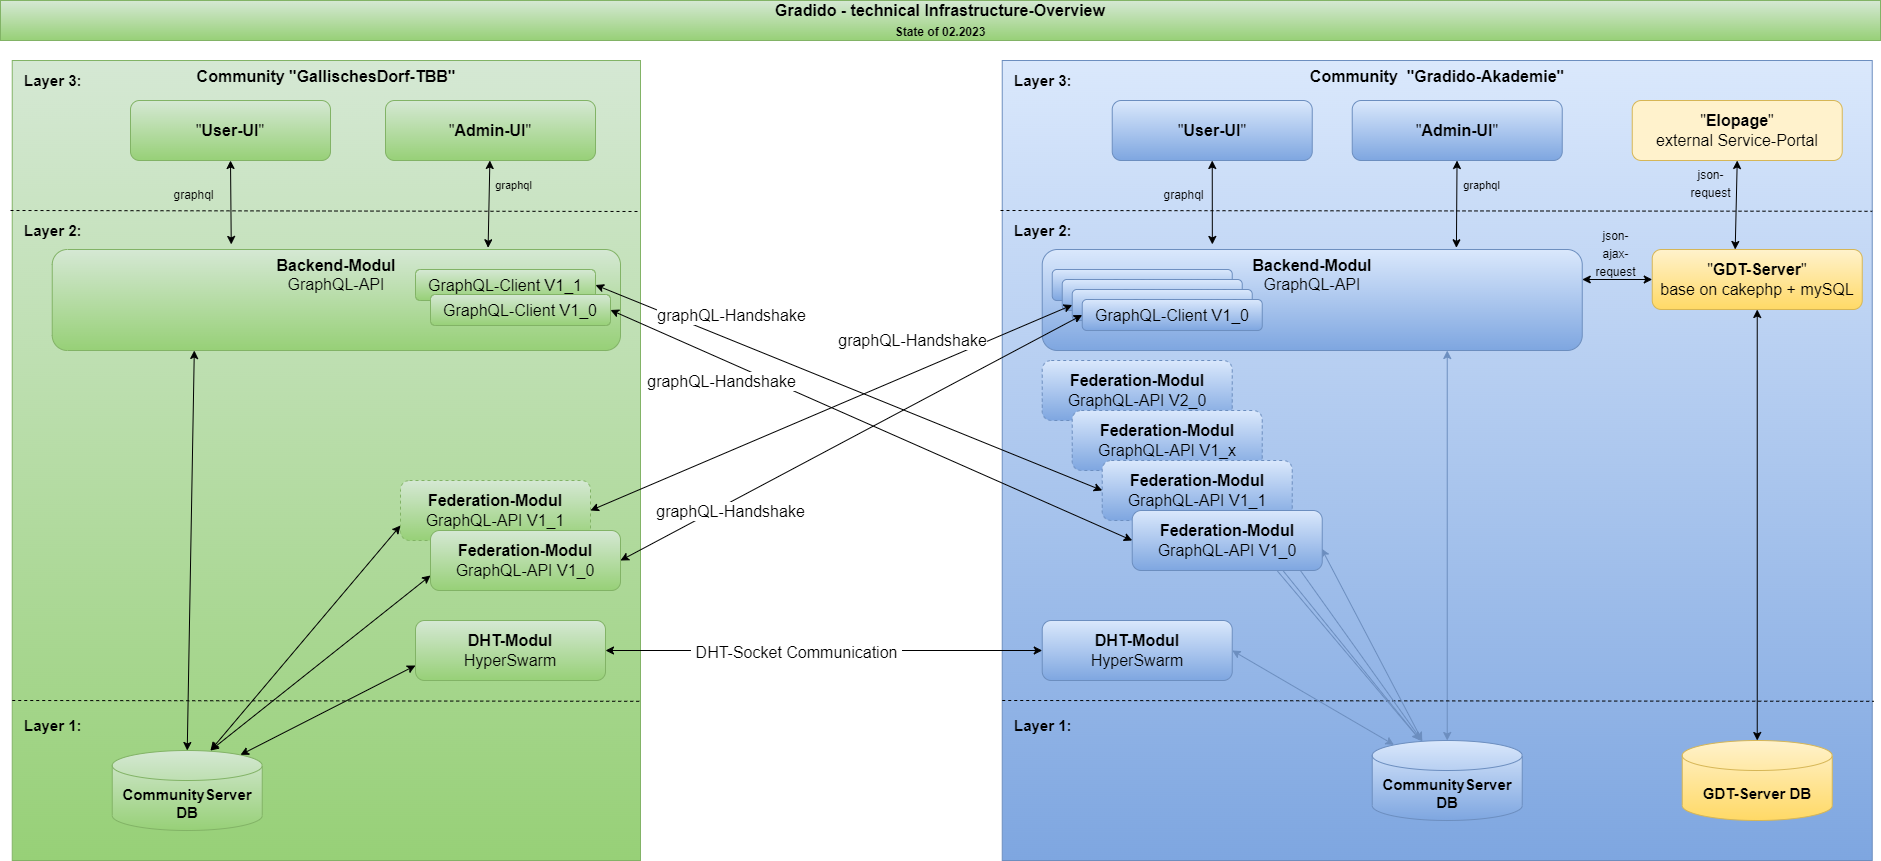

The diagram above was exported from draw.io. Its source (the exported page's mxGraphModel, read from the mxfile embedded in the PNG):
<mxGraphModel dx="3797" dy="717" grid="1" gridSize="10" guides="1" tooltips="1" connect="1" arrows="1" fold="1" page="1" pageScale="1" pageWidth="2336" pageHeight="1654" math="0" shadow="0">
  <root>
    <mxCell id="0" />
    <mxCell id="1" parent="0" />
    <mxCell id="2" value="Community&amp;nbsp; &quot;Gradido-Akademie&quot;" style="rounded=0;whiteSpace=wrap;html=1;fillColor=#dae8fc;strokeColor=#6c8ebf;verticalAlign=top;fontSize=16;fontStyle=1;gradientColor=#7ea6e0;" parent="1" vertex="1">
      <mxGeometry x="-158.26" y="80" width="870" height="800" as="geometry" />
    </mxCell>
    <mxCell id="3" value="Gradido - technical Infrastructure-Overview&lt;br&gt;&lt;font style=&quot;font-size: 12px&quot;&gt;State of 02.2023&lt;/font&gt;" style="text;html=1;strokeColor=#82b366;fillColor=#d5e8d4;align=center;verticalAlign=middle;whiteSpace=wrap;rounded=0;fontSize=16;fontStyle=1;labelBorderColor=none;gradientColor=#97d077;" parent="1" vertex="1">
      <mxGeometry x="-1160" y="20" width="1880" height="40" as="geometry" />
    </mxCell>
    <mxCell id="4" value="&lt;b&gt;Backend-Modul&lt;/b&gt;&lt;br&gt;GraphQL-API" style="rounded=1;whiteSpace=wrap;html=1;fontSize=16;align=center;fillColor=#dae8fc;strokeColor=#6c8ebf;gradientColor=#7ea6e0;verticalAlign=top;" parent="1" vertex="1">
      <mxGeometry x="-118.25999999999999" y="269" width="540" height="101" as="geometry" />
    </mxCell>
    <mxCell id="7" value="CommunityServer DB" style="shape=cylinder3;whiteSpace=wrap;html=1;boundedLbl=1;backgroundOutline=1;size=15;fillColor=#dae8fc;strokeColor=#6c8ebf;fontSize=15;fontStyle=1;gradientColor=#7ea6e0;" parent="1" vertex="1">
      <mxGeometry x="211.74" y="760" width="150" height="80" as="geometry" />
    </mxCell>
    <mxCell id="8" value="" style="endArrow=classic;startArrow=classic;html=1;fontSize=15;exitX=0.5;exitY=0;exitDx=0;exitDy=0;exitPerimeter=0;entryX=0.75;entryY=1;entryDx=0;entryDy=0;fillColor=#dae8fc;gradientColor=#7ea6e0;strokeColor=#6c8ebf;" parent="1" source="7" target="4" edge="1">
      <mxGeometry width="50" height="50" relative="1" as="geometry">
        <mxPoint x="191.74" y="590" as="sourcePoint" />
        <mxPoint x="241.74" y="540" as="targetPoint" />
      </mxGeometry>
    </mxCell>
    <mxCell id="15" value="&lt;b&gt;Layer 1:&lt;/b&gt;" style="text;html=1;strokeColor=#6c8ebf;fillColor=#dae8fc;align=left;verticalAlign=middle;whiteSpace=wrap;rounded=0;glass=0;labelBackgroundColor=none;fontSize=15;opacity=0;gradientColor=#7ea6e0;" parent="1" vertex="1">
      <mxGeometry x="-148.26" y="735" width="70" height="20" as="geometry" />
    </mxCell>
    <mxCell id="16" value="" style="endArrow=none;dashed=1;html=1;fontSize=15;fontColor=#000000;entryX=1.002;entryY=0.801;entryDx=0;entryDy=0;entryPerimeter=0;" parent="1" target="2" edge="1">
      <mxGeometry width="50" height="50" relative="1" as="geometry">
        <mxPoint x="-158.26" y="720" as="sourcePoint" />
        <mxPoint x="603.74" y="720" as="targetPoint" />
      </mxGeometry>
    </mxCell>
    <mxCell id="17" value="&lt;b&gt;Layer 2:&lt;/b&gt;" style="text;html=1;strokeColor=none;fillColor=none;align=left;verticalAlign=middle;whiteSpace=wrap;rounded=0;glass=0;labelBackgroundColor=none;fontSize=15;fontColor=#000000;opacity=0;" parent="1" vertex="1">
      <mxGeometry x="-148.26" y="240" width="70" height="20" as="geometry" />
    </mxCell>
    <mxCell id="21" value="&quot;&lt;b&gt;GDT-Server&lt;/b&gt;&quot; &lt;br&gt;base on cakephp + mySQL" style="rounded=1;whiteSpace=wrap;html=1;fontSize=16;align=center;fillColor=#fff2cc;strokeColor=#d6b656;gradientColor=#ffd966;" parent="1" vertex="1">
      <mxGeometry x="491.74" y="269" width="210" height="60" as="geometry" />
    </mxCell>
    <mxCell id="22" value="GDT-Server DB" style="shape=cylinder3;whiteSpace=wrap;html=1;boundedLbl=1;backgroundOutline=1;size=15;fillColor=#fff2cc;strokeColor=#d6b656;fontSize=15;fontStyle=1;gradientColor=#ffd966;" parent="1" vertex="1">
      <mxGeometry x="521.74" y="760" width="150" height="80" as="geometry" />
    </mxCell>
    <mxCell id="23" value="" style="endArrow=classic;startArrow=classic;html=1;fontSize=15;exitX=0.5;exitY=0;exitDx=0;exitDy=0;exitPerimeter=0;" parent="1" source="22" target="21" edge="1">
      <mxGeometry width="50" height="50" relative="1" as="geometry">
        <mxPoint x="381.74" y="590" as="sourcePoint" />
        <mxPoint x="586.6200000000001" y="370" as="targetPoint" />
      </mxGeometry>
    </mxCell>
    <mxCell id="24" value="" style="endArrow=classic;startArrow=classic;html=1;fontSize=15;fontColor=#000000;entryX=0;entryY=0.5;entryDx=0;entryDy=0;" parent="1" target="21" edge="1">
      <mxGeometry width="50" height="50" relative="1" as="geometry">
        <mxPoint x="421.74" y="299" as="sourcePoint" />
        <mxPoint x="401.74" y="479" as="targetPoint" />
      </mxGeometry>
    </mxCell>
    <mxCell id="25" value="&lt;font style=&quot;font-size: 12px&quot;&gt;json-&lt;br&gt;ajax-&lt;br&gt;request&lt;/font&gt;" style="edgeLabel;html=1;align=center;verticalAlign=middle;resizable=0;points=[];fontSize=15;fontColor=#000000;labelBackgroundColor=none;" parent="24" vertex="1" connectable="0">
      <mxGeometry x="-0.3429" relative="1" as="geometry">
        <mxPoint x="10" y="-28" as="offset" />
      </mxGeometry>
    </mxCell>
    <mxCell id="30" value="" style="endArrow=none;dashed=1;html=1;fontSize=15;fontColor=#000000;entryX=1.002;entryY=0.401;entryDx=0;entryDy=0;entryPerimeter=0;exitX=0;exitY=0.4;exitDx=0;exitDy=0;exitPerimeter=0;" parent="1" edge="1">
      <mxGeometry width="50" height="50" relative="1" as="geometry">
        <mxPoint x="-159.9999999999999" y="230" as="sourcePoint" />
        <mxPoint x="711.7399999999999" y="230.79999999999995" as="targetPoint" />
      </mxGeometry>
    </mxCell>
    <mxCell id="31" value="&lt;b&gt;Layer 3:&lt;/b&gt;" style="text;html=1;strokeColor=none;fillColor=none;align=left;verticalAlign=middle;whiteSpace=wrap;rounded=0;glass=0;labelBackgroundColor=none;fontSize=15;fontColor=#000000;opacity=0;" parent="1" vertex="1">
      <mxGeometry x="-148.26" y="90" width="70" height="20" as="geometry" />
    </mxCell>
    <mxCell id="32" value="&quot;&lt;b&gt;Elopage&lt;/b&gt;&quot; &lt;br&gt;external Service-Portal" style="rounded=1;whiteSpace=wrap;html=1;fontSize=16;align=center;fillColor=#fff2cc;strokeColor=#d6b656;" parent="1" vertex="1">
      <mxGeometry x="471.74" y="120" width="210" height="60" as="geometry" />
    </mxCell>
    <mxCell id="33" value="&quot;&lt;b&gt;User-UI&lt;/b&gt;&quot;" style="rounded=1;whiteSpace=wrap;html=1;fontSize=16;align=center;fillColor=#dae8fc;strokeColor=#6c8ebf;gradientColor=#7ea6e0;" parent="1" vertex="1">
      <mxGeometry x="-48.25999999999999" y="120" width="200" height="60" as="geometry" />
    </mxCell>
    <mxCell id="34" value="" style="endArrow=classic;startArrow=classic;html=1;fontSize=15;fontColor=#000000;entryX=0.5;entryY=1;entryDx=0;entryDy=0;exitX=0.315;exitY=-0.05;exitDx=0;exitDy=0;exitPerimeter=0;" parent="1" source="4" target="33" edge="1">
      <mxGeometry width="50" height="50" relative="1" as="geometry">
        <mxPoint x="351.74" y="420" as="sourcePoint" />
        <mxPoint x="401.74" y="370" as="targetPoint" />
      </mxGeometry>
    </mxCell>
    <mxCell id="35" value="" style="endArrow=classic;startArrow=classic;html=1;fontSize=15;fontColor=#000000;entryX=0.5;entryY=1;entryDx=0;entryDy=0;exitX=0.395;exitY=0;exitDx=0;exitDy=0;exitPerimeter=0;" parent="1" source="21" target="32" edge="1">
      <mxGeometry width="50" height="50" relative="1" as="geometry">
        <mxPoint x="576.24" y="310" as="sourcePoint" />
        <mxPoint x="576.24" y="180" as="targetPoint" />
      </mxGeometry>
    </mxCell>
    <mxCell id="36" value="&lt;span style=&quot;font-size: 12px&quot;&gt;graphql&lt;/span&gt;" style="edgeLabel;html=1;align=center;verticalAlign=middle;resizable=0;points=[];fontSize=15;fontColor=#000000;labelBackgroundColor=none;" parent="1" vertex="1" connectable="0">
      <mxGeometry x="191.74" y="216" as="geometry">
        <mxPoint x="-169" y="-4" as="offset" />
      </mxGeometry>
    </mxCell>
    <mxCell id="37" value="&lt;font style=&quot;font-size: 12px&quot;&gt;json-&lt;br&gt;request&lt;/font&gt;" style="edgeLabel;html=1;align=center;verticalAlign=middle;resizable=0;points=[];fontSize=15;fontColor=#000000;labelBackgroundColor=none;" parent="1" vertex="1" connectable="0">
      <mxGeometry x="551.74" y="216" as="geometry">
        <mxPoint x="-2" y="-15" as="offset" />
      </mxGeometry>
    </mxCell>
    <mxCell id="39" style="edgeStyle=none;html=1;entryX=0.767;entryY=-0.017;entryDx=0;entryDy=0;startArrow=classic;startFill=1;entryPerimeter=0;" parent="1" source="38" target="4" edge="1">
      <mxGeometry relative="1" as="geometry" />
    </mxCell>
    <mxCell id="40" value="graphql" style="edgeLabel;html=1;align=center;verticalAlign=middle;resizable=0;points=[];labelBackgroundColor=none;" parent="39" vertex="1" connectable="0">
      <mxGeometry x="-0.4305" y="1" relative="1" as="geometry">
        <mxPoint x="23" y="-1" as="offset" />
      </mxGeometry>
    </mxCell>
    <mxCell id="38" value="&quot;&lt;b&gt;Admin-UI&lt;/b&gt;&quot;" style="rounded=1;whiteSpace=wrap;html=1;fontSize=16;align=center;fillColor=#dae8fc;strokeColor=#6c8ebf;gradientColor=#7ea6e0;" parent="1" vertex="1">
      <mxGeometry x="191.74" y="120" width="210" height="60" as="geometry" />
    </mxCell>
    <mxCell id="42" style="edgeStyle=none;html=1;entryX=0.145;entryY=0;entryDx=0;entryDy=4.35;entryPerimeter=0;startArrow=classic;startFill=1;exitX=1;exitY=0.5;exitDx=0;exitDy=0;fillColor=#dae8fc;gradientColor=#7ea6e0;strokeColor=#6c8ebf;" parent="1" source="41" target="7" edge="1">
      <mxGeometry relative="1" as="geometry" />
    </mxCell>
    <mxCell id="41" value="&lt;b&gt;DHT-Modul&lt;/b&gt;&lt;br&gt;HyperSwarm" style="rounded=1;whiteSpace=wrap;html=1;fontSize=16;align=center;fillColor=#dae8fc;strokeColor=#6c8ebf;gradientColor=#7ea6e0;" parent="1" vertex="1">
      <mxGeometry x="-118.25999999999999" y="640" width="190" height="60" as="geometry" />
    </mxCell>
    <mxCell id="102" style="edgeStyle=none;html=1;fontSize=16;startArrow=classic;startFill=1;fillColor=#dae8fc;gradientColor=#7ea6e0;strokeColor=#6c8ebf;" parent="1" source="43" edge="1">
      <mxGeometry relative="1" as="geometry">
        <mxPoint x="260" y="760" as="targetPoint" />
      </mxGeometry>
    </mxCell>
    <mxCell id="43" value="&lt;b&gt;Federation-Modul&lt;/b&gt;&lt;br&gt;GraphQL-API V2_0" style="rounded=1;whiteSpace=wrap;html=1;fontSize=16;align=center;fillColor=#dae8fc;strokeColor=#6c8ebf;gradientColor=#7ea6e0;dashed=1;" parent="1" vertex="1">
      <mxGeometry x="-118.25999999999999" y="380" width="190" height="60" as="geometry" />
    </mxCell>
    <mxCell id="101" style="edgeStyle=none;html=1;fontSize=16;startArrow=classic;startFill=1;fillColor=#dae8fc;gradientColor=#7ea6e0;strokeColor=#6c8ebf;" parent="1" source="44" edge="1">
      <mxGeometry relative="1" as="geometry">
        <mxPoint x="260" y="760" as="targetPoint" />
      </mxGeometry>
    </mxCell>
    <mxCell id="44" value="&lt;b&gt;Federation-Modul&lt;/b&gt;&lt;br&gt;GraphQL-API V1_x" style="rounded=1;whiteSpace=wrap;html=1;fontSize=16;align=center;fillColor=#dae8fc;strokeColor=#6c8ebf;gradientColor=#7ea6e0;dashed=1;" parent="1" vertex="1">
      <mxGeometry x="-88.25999999999999" y="430" width="190" height="60" as="geometry" />
    </mxCell>
    <mxCell id="100" style="edgeStyle=none;html=1;entryX=0.335;entryY=0.013;entryDx=0;entryDy=0;entryPerimeter=0;fontSize=16;startArrow=classic;startFill=1;exitX=0.78;exitY=0.667;exitDx=0;exitDy=0;exitPerimeter=0;fillColor=#dae8fc;gradientColor=#7ea6e0;strokeColor=#6c8ebf;" parent="1" source="45" target="7" edge="1">
      <mxGeometry relative="1" as="geometry" />
    </mxCell>
    <mxCell id="45" value="&lt;b&gt;Federation-Modul&lt;/b&gt;&lt;br&gt;GraphQL-API V1_1" style="rounded=1;whiteSpace=wrap;html=1;fontSize=16;align=center;fillColor=#dae8fc;strokeColor=#6c8ebf;gradientColor=#7ea6e0;dashed=1;" parent="1" vertex="1">
      <mxGeometry x="-58.25999999999999" y="480" width="190" height="60" as="geometry" />
    </mxCell>
    <mxCell id="47" style="edgeStyle=none;html=1;entryX=0.333;entryY=0;entryDx=0;entryDy=0;entryPerimeter=0;startArrow=classic;startFill=1;exitX=0.996;exitY=0.633;exitDx=0;exitDy=0;exitPerimeter=0;fillColor=#dae8fc;gradientColor=#7ea6e0;strokeColor=#6c8ebf;" parent="1" source="46" target="7" edge="1">
      <mxGeometry relative="1" as="geometry" />
    </mxCell>
    <mxCell id="46" value="&lt;b&gt;Federation-Modul&lt;/b&gt;&lt;br&gt;GraphQL-API V1_0" style="rounded=1;whiteSpace=wrap;html=1;fontSize=16;align=center;fillColor=#dae8fc;strokeColor=#6c8ebf;gradientColor=#7ea6e0;" parent="1" vertex="1">
      <mxGeometry x="-28.25999999999999" y="530" width="190" height="60" as="geometry" />
    </mxCell>
    <mxCell id="48" value="GraphQL-Client V1_0" style="rounded=1;whiteSpace=wrap;html=1;fontSize=16;align=center;fillColor=#dae8fc;strokeColor=#6c8ebf;gradientColor=#7ea6e0;" parent="1" vertex="1">
      <mxGeometry x="-108.25999999999999" y="289" width="180" height="31" as="geometry" />
    </mxCell>
    <mxCell id="49" value="GraphQL-Client V1_0" style="rounded=1;whiteSpace=wrap;html=1;fontSize=16;align=center;fillColor=#dae8fc;strokeColor=#6c8ebf;gradientColor=#7ea6e0;" parent="1" vertex="1">
      <mxGeometry x="-98.25999999999999" y="299" width="180" height="31" as="geometry" />
    </mxCell>
    <mxCell id="50" value="GraphQL-Client V1_0" style="rounded=1;whiteSpace=wrap;html=1;fontSize=16;align=center;fillColor=#dae8fc;strokeColor=#6c8ebf;gradientColor=#7ea6e0;" parent="1" vertex="1">
      <mxGeometry x="-88.25999999999999" y="309" width="180" height="31" as="geometry" />
    </mxCell>
    <mxCell id="51" value="GraphQL-Client V1_0" style="rounded=1;whiteSpace=wrap;html=1;fontSize=16;align=center;fillColor=#dae8fc;strokeColor=#6c8ebf;gradientColor=#7ea6e0;" parent="1" vertex="1">
      <mxGeometry x="-78.25999999999999" y="319" width="180" height="31" as="geometry" />
    </mxCell>
    <mxCell id="52" value="Community &quot;GallischesDorf-TBB&quot;" style="rounded=0;whiteSpace=wrap;html=1;fillColor=#d5e8d4;strokeColor=#82b366;verticalAlign=top;fontStyle=1;fontSize=16;gradientColor=#97d077;" parent="1" vertex="1">
      <mxGeometry x="-1148.26" y="80" width="628.26" height="800" as="geometry" />
    </mxCell>
    <mxCell id="54" value="&lt;b&gt;Backend-Modul&lt;/b&gt;&lt;br&gt;GraphQL-API" style="rounded=1;whiteSpace=wrap;html=1;fontSize=16;align=center;fillColor=#d5e8d4;strokeColor=#82b366;gradientColor=#97d077;verticalAlign=top;" parent="1" vertex="1">
      <mxGeometry x="-1108.26" y="269" width="568.26" height="101" as="geometry" />
    </mxCell>
    <mxCell id="55" value="CommunityServer DB" style="shape=cylinder3;whiteSpace=wrap;html=1;boundedLbl=1;backgroundOutline=1;size=15;fillColor=#d5e8d4;strokeColor=#82b366;fontSize=15;fontStyle=1;gradientColor=#97d077;" parent="1" vertex="1">
      <mxGeometry x="-1048.26" y="770" width="150" height="80" as="geometry" />
    </mxCell>
    <mxCell id="56" value="" style="endArrow=classic;startArrow=classic;html=1;fontSize=15;exitX=0.5;exitY=0;exitDx=0;exitDy=0;exitPerimeter=0;entryX=0.25;entryY=1;entryDx=0;entryDy=0;" parent="1" source="55" target="54" edge="1">
      <mxGeometry width="50" height="50" relative="1" as="geometry">
        <mxPoint x="-798.26" y="590" as="sourcePoint" />
        <mxPoint x="-748.26" y="540" as="targetPoint" />
      </mxGeometry>
    </mxCell>
    <mxCell id="57" value="&lt;b&gt;Layer 1:&lt;/b&gt;" style="text;html=1;strokeColor=none;fillColor=none;align=left;verticalAlign=middle;whiteSpace=wrap;rounded=0;glass=0;labelBackgroundColor=none;fontSize=15;fontColor=#000000;opacity=0;" parent="1" vertex="1">
      <mxGeometry x="-1138.26" y="735" width="70" height="20" as="geometry" />
    </mxCell>
    <mxCell id="58" value="" style="endArrow=none;dashed=1;html=1;fontSize=15;fontColor=#000000;entryX=1.002;entryY=0.801;entryDx=0;entryDy=0;entryPerimeter=0;" parent="1" target="52" edge="1">
      <mxGeometry width="50" height="50" relative="1" as="geometry">
        <mxPoint x="-1148.26" y="720" as="sourcePoint" />
        <mxPoint x="-386.26" y="720" as="targetPoint" />
      </mxGeometry>
    </mxCell>
    <mxCell id="59" value="&lt;b&gt;Layer 2:&lt;/b&gt;" style="text;html=1;strokeColor=none;fillColor=none;align=left;verticalAlign=middle;whiteSpace=wrap;rounded=0;glass=0;labelBackgroundColor=none;fontSize=15;fontColor=#000000;opacity=0;" parent="1" vertex="1">
      <mxGeometry x="-1138.26" y="240" width="70" height="20" as="geometry" />
    </mxCell>
    <mxCell id="65" value="" style="endArrow=none;dashed=1;html=1;fontSize=15;fontColor=#000000;exitX=0;exitY=0.4;exitDx=0;exitDy=0;exitPerimeter=0;" parent="1" edge="1">
      <mxGeometry width="50" height="50" relative="1" as="geometry">
        <mxPoint x="-1149.9999999999998" y="230" as="sourcePoint" />
        <mxPoint x="-520" y="231" as="targetPoint" />
      </mxGeometry>
    </mxCell>
    <mxCell id="66" value="&lt;b&gt;Layer 3:&lt;/b&gt;" style="text;html=1;strokeColor=none;fillColor=none;align=left;verticalAlign=middle;whiteSpace=wrap;rounded=0;glass=0;labelBackgroundColor=none;fontSize=15;fontColor=#000000;opacity=0;" parent="1" vertex="1">
      <mxGeometry x="-1138.26" y="90" width="70" height="20" as="geometry" />
    </mxCell>
    <mxCell id="68" value="&quot;&lt;b&gt;User-UI&lt;/b&gt;&quot;" style="rounded=1;whiteSpace=wrap;html=1;fontSize=16;align=center;fillColor=#d5e8d4;strokeColor=#82b366;gradientColor=#97d077;" parent="1" vertex="1">
      <mxGeometry x="-1030" y="120" width="200" height="60" as="geometry" />
    </mxCell>
    <mxCell id="69" value="" style="endArrow=classic;startArrow=classic;html=1;fontSize=15;fontColor=#000000;entryX=0.5;entryY=1;entryDx=0;entryDy=0;exitX=0.315;exitY=-0.05;exitDx=0;exitDy=0;exitPerimeter=0;" parent="1" source="54" target="68" edge="1">
      <mxGeometry width="50" height="50" relative="1" as="geometry">
        <mxPoint x="-638.26" y="420" as="sourcePoint" />
        <mxPoint x="-588.26" y="370" as="targetPoint" />
      </mxGeometry>
    </mxCell>
    <mxCell id="71" value="&lt;span style=&quot;font-size: 12px&quot;&gt;graphql&lt;/span&gt;" style="edgeLabel;html=1;align=center;verticalAlign=middle;resizable=0;points=[];fontSize=15;fontColor=#000000;labelBackgroundColor=none;" parent="1" vertex="1" connectable="0">
      <mxGeometry x="-798.26" y="216" as="geometry">
        <mxPoint x="-169" y="-4" as="offset" />
      </mxGeometry>
    </mxCell>
    <mxCell id="73" style="edgeStyle=none;html=1;entryX=0.767;entryY=-0.017;entryDx=0;entryDy=0;startArrow=classic;startFill=1;entryPerimeter=0;" parent="1" source="75" target="54" edge="1">
      <mxGeometry relative="1" as="geometry" />
    </mxCell>
    <mxCell id="74" value="graphql" style="edgeLabel;html=1;align=center;verticalAlign=middle;resizable=0;points=[];labelBackgroundColor=none;" parent="73" vertex="1" connectable="0">
      <mxGeometry x="-0.4305" y="1" relative="1" as="geometry">
        <mxPoint x="23" y="-1" as="offset" />
      </mxGeometry>
    </mxCell>
    <mxCell id="75" value="&quot;&lt;b&gt;Admin-UI&lt;/b&gt;&quot;" style="rounded=1;whiteSpace=wrap;html=1;fontSize=16;align=center;fillColor=#d5e8d4;strokeColor=#82b366;gradientColor=#97d077;" parent="1" vertex="1">
      <mxGeometry x="-775" y="120" width="210" height="60" as="geometry" />
    </mxCell>
    <mxCell id="76" style="edgeStyle=none;html=1;entryX=0.855;entryY=0;entryDx=0;entryDy=4.35;entryPerimeter=0;startArrow=classic;startFill=1;exitX=0;exitY=0.75;exitDx=0;exitDy=0;" parent="1" source="77" target="55" edge="1">
      <mxGeometry relative="1" as="geometry" />
    </mxCell>
    <mxCell id="90" style="edgeStyle=none;html=1;entryX=0;entryY=0.5;entryDx=0;entryDy=0;startArrow=classic;startFill=1;" parent="1" source="77" target="41" edge="1">
      <mxGeometry relative="1" as="geometry" />
    </mxCell>
    <mxCell id="91" value="&amp;nbsp;DHT-Socket Communication&amp;nbsp;" style="edgeLabel;html=1;align=center;verticalAlign=middle;resizable=0;points=[];fontSize=16;" parent="90" vertex="1" connectable="0">
      <mxGeometry x="-0.1307" y="-1" relative="1" as="geometry">
        <mxPoint as="offset" />
      </mxGeometry>
    </mxCell>
    <mxCell id="77" value="&lt;b&gt;DHT-Modul&lt;/b&gt;&lt;br&gt;HyperSwarm" style="rounded=1;whiteSpace=wrap;html=1;fontSize=16;align=center;fillColor=#d5e8d4;strokeColor=#82b366;gradientColor=#97d077;" parent="1" vertex="1">
      <mxGeometry x="-745" y="640" width="190" height="60" as="geometry" />
    </mxCell>
    <mxCell id="87" style="edgeStyle=none;html=1;entryX=0.655;entryY=0;entryDx=0;entryDy=0;entryPerimeter=0;startArrow=classic;startFill=1;exitX=0;exitY=0.75;exitDx=0;exitDy=0;" parent="1" source="80" target="55" edge="1">
      <mxGeometry relative="1" as="geometry" />
    </mxCell>
    <mxCell id="80" value="&lt;b&gt;Federation-Modul&lt;/b&gt;&lt;br&gt;GraphQL-API V1_1" style="rounded=1;whiteSpace=wrap;html=1;fontSize=16;align=center;fillColor=#d5e8d4;strokeColor=#82b366;gradientColor=#97d077;dashed=1;" parent="1" vertex="1">
      <mxGeometry x="-760" y="500" width="190" height="60" as="geometry" />
    </mxCell>
    <mxCell id="81" style="edgeStyle=none;html=1;entryX=0.655;entryY=0;entryDx=0;entryDy=0;entryPerimeter=0;startArrow=classic;startFill=1;exitX=0;exitY=0.75;exitDx=0;exitDy=0;" parent="1" source="82" target="55" edge="1">
      <mxGeometry relative="1" as="geometry" />
    </mxCell>
    <mxCell id="82" value="&lt;b&gt;Federation-Modul&lt;/b&gt;&lt;br&gt;GraphQL-API V1_0" style="rounded=1;whiteSpace=wrap;html=1;fontSize=16;align=center;fillColor=#d5e8d4;strokeColor=#82b366;gradientColor=#97d077;" parent="1" vertex="1">
      <mxGeometry x="-730" y="550" width="190" height="60" as="geometry" />
    </mxCell>
    <mxCell id="98" style="edgeStyle=none;html=1;entryX=0;entryY=0.5;entryDx=0;entryDy=0;fontSize=16;startArrow=classic;startFill=1;exitX=1;exitY=0.5;exitDx=0;exitDy=0;" parent="1" source="85" target="45" edge="1">
      <mxGeometry relative="1" as="geometry" />
    </mxCell>
    <mxCell id="99" value="graphQL-Handshake" style="edgeLabel;html=1;align=center;verticalAlign=middle;resizable=0;points=[];fontSize=16;" parent="98" vertex="1" connectable="0">
      <mxGeometry x="-0.5775" relative="1" as="geometry">
        <mxPoint x="28" y="-14" as="offset" />
      </mxGeometry>
    </mxCell>
    <mxCell id="85" value="GraphQL-Client V1_1" style="rounded=1;whiteSpace=wrap;html=1;fontSize=16;align=center;fillColor=#d5e8d4;strokeColor=#82b366;gradientColor=#97d077;" parent="1" vertex="1">
      <mxGeometry x="-745" y="289" width="180" height="31" as="geometry" />
    </mxCell>
    <mxCell id="96" style="edgeStyle=none;html=1;entryX=0;entryY=0.5;entryDx=0;entryDy=0;fontSize=16;startArrow=classic;startFill=1;exitX=1;exitY=0.5;exitDx=0;exitDy=0;" parent="1" source="86" target="46" edge="1">
      <mxGeometry relative="1" as="geometry" />
    </mxCell>
    <mxCell id="97" value="graphQL-Handshake" style="edgeLabel;html=1;align=center;verticalAlign=middle;resizable=0;points=[];fontSize=16;" parent="96" vertex="1" connectable="0">
      <mxGeometry x="-0.5322" y="-1" relative="1" as="geometry">
        <mxPoint x="-11" y="16" as="offset" />
      </mxGeometry>
    </mxCell>
    <mxCell id="86" value="GraphQL-Client V1_0" style="rounded=1;whiteSpace=wrap;html=1;fontSize=16;align=center;fillColor=#d5e8d4;strokeColor=#82b366;gradientColor=#97d077;" parent="1" vertex="1">
      <mxGeometry x="-730" y="314" width="180" height="31" as="geometry" />
    </mxCell>
    <mxCell id="92" style="edgeStyle=none;html=1;entryX=1;entryY=0.5;entryDx=0;entryDy=0;fontSize=16;startArrow=classic;startFill=1;exitX=0;exitY=0.5;exitDx=0;exitDy=0;" parent="1" source="51" target="82" edge="1">
      <mxGeometry relative="1" as="geometry" />
    </mxCell>
    <mxCell id="94" value="graphQL-Handshake" style="edgeLabel;html=1;align=center;verticalAlign=middle;resizable=0;points=[];fontSize=16;" parent="92" vertex="1" connectable="0">
      <mxGeometry x="0.1267" y="2" relative="1" as="geometry">
        <mxPoint x="-93" y="56" as="offset" />
      </mxGeometry>
    </mxCell>
    <mxCell id="93" style="edgeStyle=none;html=1;entryX=1;entryY=0.5;entryDx=0;entryDy=0;fontSize=16;startArrow=classic;startFill=1;exitX=0;exitY=0.5;exitDx=0;exitDy=0;" parent="1" source="50" target="80" edge="1">
      <mxGeometry relative="1" as="geometry" />
    </mxCell>
    <mxCell id="95" value="graphQL-Handshake" style="edgeLabel;html=1;align=center;verticalAlign=middle;resizable=0;points=[];fontSize=16;" parent="93" vertex="1" connectable="0">
      <mxGeometry x="-0.0706" relative="1" as="geometry">
        <mxPoint x="63" y="-60" as="offset" />
      </mxGeometry>
    </mxCell>
  </root>
</mxGraphModel>